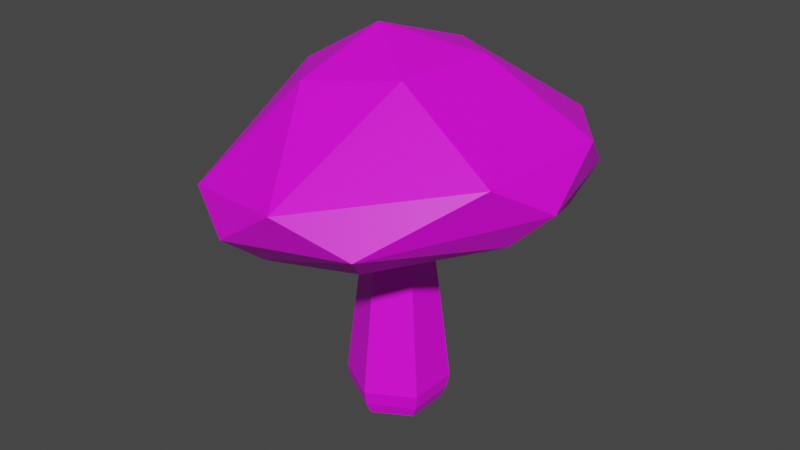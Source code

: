 # Source: Mushroom_2.blend  (saved by Blender 2.91.10; exported with 4.5.12 LTS)
import bpy
from mathutils import Matrix  # noqa: F401  (used for matrix-valued properties, if any)

bpy.ops.wm.read_factory_settings(use_empty=True)
scene = bpy.context.scene
scene.name = 'Scene'

# ---- collections
col_collection = bpy.data.collections.new('Collection'); scene.collection.children.link(col_collection)

# ---- images (referenced by path relative to the original .blend; pixels are not part of the script)
import os
ASSET_DIR = os.environ.get("B2B_ASSET_DIR", "")  # directory of the original .blend (textures are referenced by path, not embedded)
HERE = os.path.dirname(os.path.abspath(__file__))  # packed textures are extracted next to this script under _unpacked/

def load_image(name, relpath, width, height, colorspace="sRGB"):
    """Load a texture the original file referenced (path relative to the .blend, or extracted next to this script)."""
    p = next((c for c in (os.path.join(HERE, relpath), os.path.join(ASSET_DIR, relpath)) if relpath and os.path.exists(c)), "")
    if p:
        img = bpy.data.images.load(p, check_existing=True)
        img.name = name
    else:  # same state as the original file: an image datablock whose file is absent (Cycles renders it pink)
        img = bpy.data.images.new(name, width, height)
        img.source = "FILE"
        img.filepath = "//" + (relpath or name)
    img.colorspace_settings.name = colorspace
    return img
img_color_png_017 = load_image('Color.png.017', 'Color.png', 1024, 1024, 'sRGB')

# ---- materials (node trees are filled in below, after node groups)
mat_material_017 = bpy.data.materials.new('Material.017')
mat_material_017.alpha_threshold = 0.0
mat_material_017.use_transparent_shadow = False
mat_material_017.line_color = (0.0, 0.0, 0.0, 1.0)

# ---- material node trees
mat_material_017.use_nodes = True; mat_material_017.node_tree.nodes.clear()
_N = mat_material_017.node_tree.nodes; _L = mat_material_017.node_tree.links
n0 = _N.new('ShaderNodeOutputMaterial'); n0.name = 'Material Output'; n0.location = (300, 300)
n1 = _N.new('ShaderNodeBsdfPrincipled'); n1.name = 'Principled BSDF'; n1.location = (10, 300)
n1.distribution = 'GGX'
n1.subsurface_method = 'BURLEY'
n1.inputs[3].default_value = 1.45
n1.inputs[27].default_value = (0.0, 0.0, 0.0, 1.0)
n1.inputs[28].default_value = 1.0
n2 = _N.new('ShaderNodeTexImage'); n2.name = 'Image Texture'; n2.location = (-280, 280)
n2.image = img_color_png_017
_L.new(n1.outputs[0], n0.inputs[0])
_L.new(n2.outputs[0], n1.inputs[0])
n0.is_active_output = True

# ---- world
world_world = bpy.data.worlds.new('World'); scene.world = world_world
world_world.use_nodes = True; world_world.node_tree.nodes.clear()
_N = world_world.node_tree.nodes; _L = world_world.node_tree.links
n0 = _N.new('ShaderNodeOutputWorld'); n0.name = 'World Output'; n0.location = (300, 300)
n1 = _N.new('ShaderNodeBackground'); n1.name = 'Background'; n1.location = (10, 300)
n1.inputs[0].default_value = (0.05088, 0.05088, 0.05088, 1.0)
_L.new(n1.outputs[0], n0.inputs[0])
n0.is_active_output = True
world_world.color = (0.05088, 0.05088, 0.05088)
world_world.use_sun_shadow = False
world_world.sun_shadow_jitter_overblur = 0.0

# ---- meshes
me_cylinder_013 = bpy.data.meshes.new('Cylinder.013')
me_cylinder_013.from_pydata([(-0.01843, 0.3803, -1.704), (-0.01843, 0.4399, -1.581), (0.3317, 0.1782, -1.704), (0.3833, 0.2079, -1.581), (0.3317, -0.2262, -1.704), (0.3833, -0.2559, -1.581), (-0.01843, -0.4283, -1.704), (-0.01843, -0.4879, -1.581), (-0.3686, -0.2262, -1.704), (-0.4202, -0.2559, -1.581), (-0.3686, 0.1782, -1.704), (-0.4202, 0.2079, -1.581), (-0.01843, 0.4686, -1.437), (0.4082, 0.2223, -1.437), (0.4082, -0.2703, -1.437), (-0.01843, -0.5166, -1.437), (-0.4451, -0.2703, -1.437), (-0.4451, 0.2223, -1.437), (-0.01843, 0.3481, -0.436), (0.3038, 0.1621, -0.436), (0.3038, -0.2101, -0.436), (-0.01843, -0.3961, -0.436), (-0.3407, -0.2101, -0.436), (-0.3407, 0.1621, -0.436), (-0.01843, 0.1972, 0.6901), (0.1731, 0.08659, 0.6901), (0.1731, -0.1346, 0.6901), (-0.01843, -0.2452, 0.6901), (-0.21, -0.1346, 0.6901), (-0.21, 0.08659, 0.6901), (-0.03994, 1.692, 0.8787), (0.1818, 1.71, 0.5465), (0.04838, 1.388, 0.2475), (-0.03982, 0.7728, 0.5126), (0.0374, 0.7918, 1.679), (0.9314, 1.397, 1.064), (1.367, 1.019, 0.7886), (0.6308, 0.3298, 1.75), (1.581, 0.4946, 1.189), (1.726, -0.2444, 0.8495), (1.336, 0.6087, 0.5061), (0.6529, 0.1307, 0.6631), (1.398, -0.3834, 0.5231), (1.511, -0.8164, 1.201), (0.4897, -0.5858, 1.742), (0.1579, -1.757, 0.9204), (0.8327, -1.573, 0.6816), (0.644, -1.277, 0.3961), (-0.5652, -1.623, 0.4249), (-0.3477, -0.8436, 1.625), (-0.3625, -1.33, 0.1909), (-0.2296, -0.02674, 1.946), (-1.065, -1.393, 0.6918), (0.03068, -0.7021, 0.5518), (-1.725, -0.2899, 0.57), (-1.645, -0.4971, 0.2168), (-1.293, -0.3349, 0.007508), (-0.5857, 0.1682, 0.4332), (-1.032, -0.0548, 1.475), (-1.265, 1.217, 0.6575), (-0.9769, 0.8059, 0.07957), (-0.609, 0.7829, 1.488), (-1.221, 1.143, 0.307)], [], [(0, 1, 3, 2), (2, 3, 5, 4), (4, 5, 7, 6), (6, 7, 9, 8), (3, 1, 12, 13), (8, 9, 11, 10), (10, 11, 1, 0), (0, 2, 4, 6, 8, 10), (12, 17, 23, 18), (7, 5, 14, 15), (1, 11, 17, 12), (9, 7, 15, 16), (5, 3, 13, 14), (11, 9, 16, 17), (23, 22, 28, 29), (16, 15, 21, 22), (14, 13, 19, 20), (17, 16, 22, 23), (15, 14, 20, 21), (13, 12, 18, 19), (25, 24, 29, 28, 27, 26), (21, 20, 26, 27), (19, 18, 24, 25), (18, 23, 29, 24), (22, 21, 27, 28), (20, 19, 25, 26), (34, 35, 30), (32, 40, 33), (35, 36, 31), (40, 41, 33), (37, 38, 35), (38, 39, 36), (37, 51, 44), (39, 42, 40), (39, 43, 46), (42, 46, 47), (44, 51, 49), (44, 45, 43), (47, 46, 50), (46, 45, 48), (49, 52, 45), (48, 52, 55), (51, 58, 49), (53, 56, 57), (58, 54, 52), (58, 59, 54), (62, 60, 56), (51, 61, 58), (62, 32, 60), (60, 32, 33), (62, 59, 31), (61, 30, 59), (30, 35, 31), (53, 41, 42, 47), (34, 37, 35), (34, 51, 37), (35, 38, 36), (40, 36, 39), (40, 42, 41), (37, 43, 38), (37, 44, 43), (39, 38, 43), (40, 32, 31, 36), (56, 50, 48, 55), (39, 46, 42), (46, 43, 45), (44, 49, 45), (46, 48, 50), (47, 50, 53), (48, 45, 52), (59, 62, 55, 54), (50, 56, 53), (49, 58, 52), (55, 52, 54), (53, 57, 33, 41), (55, 62, 56), (56, 60, 57), (58, 61, 59), (57, 60, 33), (61, 51, 34), (32, 62, 31), (31, 59, 30), (30, 61, 34)])
_uv = me_cylinder_013.uv_layers.new(name='UVMap')
_uv.uv.foreach_set('vector', [0.7601, 0.4496, 0.7601, 0.4501, 0.76, 0.4501, 0.76, 0.4496, 0.76, 0.4496, 0.76, 0.4501, 0.7598, 0.4501, 0.7598, 0.4496, 0.7598, 0.4496, 0.7598, 0.4501, 0.7596, 0.4501, 0.7596, 0.4496, 0.7596, 0.4496, 0.7596, 0.4501, 0.7594, 0.4501, 0.7594, 0.4496, 0.76, 0.4501, 0.7601, 0.4501, 0.7601, 0.4501, 0.76, 0.4501, 0.7594, 0.4496, 0.7594, 0.4501, 0.7593, 0.4501, 0.7593, 0.4496, 0.7593, 0.4496, 0.7593, 0.4501, 0.7591, 0.4501, 0.7591, 0.4496, 0.7599, 0.4496, 0.7601, 0.4495, 0.7601, 0.4492, 0.7599, 0.4491, 0.7597, 0.4492, 0.7597, 0.4495, 0.7591, 0.4501, 0.7593, 0.4501, 0.7593, 0.4501, 0.7591, 0.4501, 0.7596, 0.4501, 0.7598, 0.4501, 0.7598, 0.4501, 0.7596, 0.4501, 0.7591, 0.4501, 0.7593, 0.4501, 0.7593, 0.4501, 0.7591, 0.4501, 0.7594, 0.4501, 0.7596, 0.4501, 0.7596, 0.4501, 0.7594, 0.4501, 0.7598, 0.4501, 0.76, 0.4501, 0.76, 0.4501, 0.7598, 0.4501, 0.7593, 0.4501, 0.7594, 0.4501, 0.7594, 0.4501, 0.7593, 0.4501, 0.7593, 0.4501, 0.7594, 0.4501, 0.7594, 0.4501, 0.7593, 0.4501, 0.7594, 0.4501, 0.7596, 0.4501, 0.7596, 0.4501, 0.7594, 0.4501, 0.7598, 0.4501, 0.76, 0.4501, 0.76, 0.4501, 0.7598, 0.4501, 0.7593, 0.4501, 0.7594, 0.4501, 0.7594, 0.4501, 0.7593, 0.4501, 0.7596, 0.4501, 0.7598, 0.4501, 0.7598, 0.4501, 0.7596, 0.4501, 0.76, 0.4501, 0.7601, 0.4501, 0.7601, 0.4501, 0.76, 0.4501, 0.7596, 0.4495, 0.7594, 0.4496, 0.7591, 0.4495, 0.7591, 0.4492, 0.7594, 0.4491, 0.7596, 0.4492, 0.7596, 0.4501, 0.7598, 0.4501, 0.7598, 0.4501, 0.7596, 0.4501, 0.76, 0.4501, 0.7601, 0.4501, 0.7601, 0.4501, 0.76, 0.4501, 0.7591, 0.4501, 0.7593, 0.4501, 0.7593, 0.4501, 0.7591, 0.4501, 0.7594, 0.4501, 0.7596, 0.4501, 0.7596, 0.4501, 0.7594, 0.4501, 0.7598, 0.4501, 0.76, 0.4501, 0.76, 0.4501, 0.7598, 0.4501, 0.6167, 0.7274, 0.6167, 0.7272, 0.6168, 0.7272, 0.6168, 0.7271, 0.6166, 0.727, 0.6168, 0.7269, 0.6167, 0.7272, 0.6166, 0.7271, 0.6168, 0.7271, 0.6166, 0.727, 0.6165, 0.7269, 0.6168, 0.7269, 0.6165, 0.7274, 0.6165, 0.7272, 0.6167, 0.7272, 0.6165, 0.7272, 0.6164, 0.7271, 0.6166, 0.7271, 0.6165, 0.7274, 0.6167, 0.7276, 0.6163, 0.7274, 0.6164, 0.7271, 0.6164, 0.727, 0.6166, 0.727, 0.6164, 0.7271, 0.6164, 0.7272, 0.6162, 0.7271, 0.6164, 0.727, 0.6162, 0.7271, 0.6162, 0.727, 0.6163, 0.7274, 0.616, 0.7276, 0.6161, 0.7274, 0.6163, 0.7274, 0.6161, 0.7272, 0.6164, 0.7272, 0.6162, 0.727, 0.6162, 0.7271, 0.6161, 0.727, 0.6162, 0.7271, 0.6161, 0.7272, 0.616, 0.7271, 0.6161, 0.7274, 0.616, 0.7272, 0.6161, 0.7272, 0.616, 0.7271, 0.616, 0.7272, 0.6159, 0.7271, 0.616, 0.7276, 0.6159, 0.7274, 0.6161, 0.7274, 0.6161, 0.7269, 0.6158, 0.727, 0.6167, 0.7269, 0.6159, 0.7274, 0.6158, 0.7272, 0.616, 0.7272, 0.6171, 0.7274, 0.617, 0.7272, 0.6171, 0.7272, 0.617, 0.7271, 0.617, 0.727, 0.6171, 0.727, 0.6167, 0.7276, 0.6169, 0.7274, 0.6171, 0.7274, 0.617, 0.7271, 0.6168, 0.7271, 0.617, 0.727, 0.617, 0.727, 0.6168, 0.7271, 0.6168, 0.7269, 0.617, 0.7271, 0.617, 0.7272, 0.6168, 0.7271, 0.6169, 0.7274, 0.6168, 0.7272, 0.617, 0.7272, 0.6168, 0.7272, 0.6167, 0.7272, 0.6168, 0.7271, 0.6161, 0.7269, 0.6165, 0.7269, 0.6164, 0.727, 0.6162, 0.727, 0.6167, 0.7274, 0.6165, 0.7274, 0.6167, 0.7272, 0.6167, 0.7274, 0.6167, 0.7276, 0.6165, 0.7274, 0.6167, 0.7272, 0.6165, 0.7272, 0.6166, 0.7271, 0.6166, 0.727, 0.6166, 0.7271, 0.6164, 0.7271, 0.6166, 0.727, 0.6164, 0.727, 0.6165, 0.7269, 0.6165, 0.7274, 0.6164, 0.7272, 0.6165, 0.7272, 0.6165, 0.7274, 0.6163, 0.7274, 0.6164, 0.7272, 0.6164, 0.7271, 0.6165, 0.7272, 0.6164, 0.7272, 0.6166, 0.727, 0.6168, 0.7271, 0.6168, 0.7271, 0.6166, 0.7271, 0.6158, 0.727, 0.6161, 0.727, 0.616, 0.7271, 0.6159, 0.7271, 0.6164, 0.7271, 0.6162, 0.7271, 0.6164, 0.727, 0.6162, 0.7271, 0.6164, 0.7272, 0.6161, 0.7272, 0.6163, 0.7274, 0.6161, 0.7274, 0.6161, 0.7272, 0.6162, 0.7271, 0.616, 0.7271, 0.6161, 0.727, 0.6162, 0.727, 0.6161, 0.727, 0.6161, 0.7269, 0.616, 0.7271, 0.6161, 0.7272, 0.616, 0.7272, 0.617, 0.7272, 0.617, 0.7271, 0.6171, 0.7271, 0.6171, 0.7272, 0.6161, 0.727, 0.6158, 0.727, 0.6161, 0.7269, 0.6161, 0.7274, 0.6159, 0.7274, 0.616, 0.7272, 0.6159, 0.7271, 0.616, 0.7272, 0.6158, 0.7272, 0.6161, 0.7269, 0.6167, 0.7269, 0.6168, 0.7269, 0.6165, 0.7269, 0.6171, 0.7271, 0.617, 0.7271, 0.6171, 0.727, 0.6171, 0.727, 0.617, 0.727, 0.6167, 0.7269, 0.6171, 0.7274, 0.6169, 0.7274, 0.617, 0.7272, 0.6167, 0.7269, 0.617, 0.727, 0.6168, 0.7269, 0.6169, 0.7274, 0.6167, 0.7276, 0.6167, 0.7274, 0.6168, 0.7271, 0.617, 0.7271, 0.6168, 0.7271, 0.6168, 0.7271, 0.617, 0.7272, 0.6168, 0.7272, 0.6168, 0.7272, 0.6169, 0.7274, 0.6167, 0.7274])
me_cylinder_013.materials.append(mat_material_017)
me_cylinder_013.use_remesh_fix_poles = True
me_cylinder_013.use_remesh_preserve_attributes = False
me_cylinder_013.use_mirror_vertex_groups = False
me_cylinder_013.update()

# ---- objects
ob_mushroom_2 = bpy.data.objects.new('Mushroom_2', me_cylinder_013)

# ---- transforms, parenting, visibility, modifiers, constraints
ob_mushroom_2.location = (0.0, 0.0, 0.0)
ob_mushroom_2.scale = (0.04794, 0.04794, 0.04794)
ob_mushroom_2.lineart.crease_threshold = 0.0

# ---- collection membership
col_collection.objects.link(ob_mushroom_2)

# ---- scene / render settings (as saved in the file)
scene.frame_start = 1; scene.frame_end = 250; scene.frame_set(1)
scene.render.engine = 'BLENDER_EEVEE_NEXT'
scene.cycles.use_denoising = False
scene.cycles.samples = 128
scene.cycles.sampling_pattern = 'TABULATED_SOBOL'
scene.cycles.use_adaptive_sampling = False
scene.cycles.use_light_tree = False
scene.view_settings.view_transform = 'Filmic'
bpy.context.view_layer.update()

# ---- added for rendering (the .blend has no active camera and no usable light): camera, sun
cam_auto = bpy.data.cameras.new('AutoCamera')
cam_auto.lens = 50.0
cam_auto.sensor_width = 36.0
cam_auto.clip_end = 1000.0
ob_auto_camera = bpy.data.objects.new('AutoCamera', cam_auto)
scene.collection.objects.link(ob_auto_camera)
ob_auto_camera.location = (0.270722, -0.325958, 0.222382)
ob_auto_camera.rotation_euler = (1.09748, -7.21219e-08, 0.694738)
scene.camera = ob_auto_camera
light_auto_sun = bpy.data.lights.new('AutoSun', 'SUN')
light_auto_sun.energy = 3.0
light_auto_sun.angle = 0.0523599
ob_auto_sun = bpy.data.objects.new('AutoSun', light_auto_sun)
scene.collection.objects.link(ob_auto_sun)
ob_auto_sun.rotation_euler = (0.872665, 0.174533, 0.523599)
bpy.context.view_layer.update()
